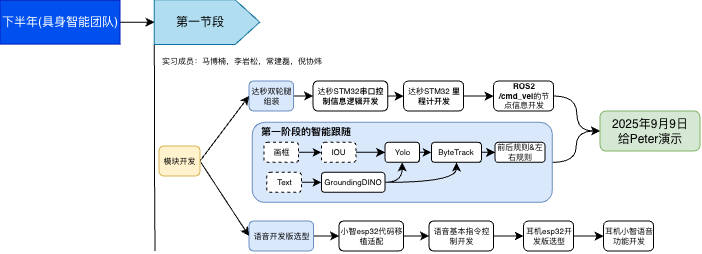

The diagram above was exported from draw.io. Its source (the exported page's mxGraphModel, read from the mxfile embedded in the PNG):
<mxGraphModel dx="920" dy="494" grid="1" gridSize="10" guides="1" tooltips="1" connect="1" arrows="1" fold="1" page="1" pageScale="1" pageWidth="827" pageHeight="1169" math="0" shadow="0">
  <root>
    <mxCell id="0" />
    <mxCell id="1" parent="0" />
    <mxCell id="2" edge="1" parent="1" source="3" style="edgeStyle=orthogonalEdgeStyle;rounded=0;orthogonalLoop=1;jettySize=auto;html=1;exitX=1;exitY=0.5;exitDx=0;exitDy=0;entryX=0;entryY=0.5;entryDx=0;entryDy=0;curved=1;" target="31">
      <mxGeometry relative="1" as="geometry" />
    </mxCell>
    <mxCell id="3" parent="1" style="rounded=1;whiteSpace=wrap;html=1;fillColor=#dae8fc;strokeColor=#6c8ebf;" value="" vertex="1">
      <mxGeometry height="80" width="300" x="452.31" y="401.37" as="geometry" />
    </mxCell>
    <mxCell id="4" edge="1" parent="1" source="5" style="edgeStyle=orthogonalEdgeStyle;rounded=0;orthogonalLoop=1;jettySize=auto;html=1;exitX=1;exitY=0.5;exitDx=0;exitDy=0;entryX=0.5;entryY=0;entryDx=0;entryDy=0;" target="42">
      <mxGeometry relative="1" as="geometry" />
    </mxCell>
    <mxCell id="5" parent="1" style="rounded=0;whiteSpace=wrap;html=1;fillColor=#0050ef;fontColor=#ffffff;strokeColor=#001DBC;" value="下半年(具身智能团队)" vertex="1">
      <mxGeometry height="43.83" width="120" x="200" y="279.26" as="geometry" />
    </mxCell>
    <mxCell id="6" edge="1" parent="1" source="42" style="edgeStyle=orthogonalEdgeStyle;rounded=0;orthogonalLoop=1;jettySize=auto;html=1;exitX=0;exitY=0;exitDx=0;exitDy=0;endArrow=none;endFill=0;">
      <mxGeometry relative="1" as="geometry">
        <mxPoint x="355" y="530" as="targetPoint" />
      </mxGeometry>
    </mxCell>
    <mxCell id="7" parent="1" style="text;html=1;whiteSpace=wrap;strokeColor=none;fillColor=none;align=left;verticalAlign=middle;rounded=0;fontSize=8;" value="实习成员：马博楠，李岩松，常建磊，倪协炜" vertex="1">
      <mxGeometry height="20" width="165.38" x="360" y="330" as="geometry" />
    </mxCell>
    <mxCell id="8" edge="1" parent="1" source="9" style="edgeStyle=orthogonalEdgeStyle;rounded=0;orthogonalLoop=1;jettySize=auto;html=1;exitX=1;exitY=0.5;exitDx=0;exitDy=0;entryX=0;entryY=0.5;entryDx=0;entryDy=0;fontSize=8;" target="11">
      <mxGeometry relative="1" as="geometry" />
    </mxCell>
    <mxCell id="9" parent="1" style="rounded=1;whiteSpace=wrap;html=1;fontSize=8;fillColor=#dae8fc;strokeColor=#6c8ebf;" value="达秒双轮腿组装" vertex="1">
      <mxGeometry height="30" width="44.62" x="449" y="360" as="geometry" />
    </mxCell>
    <mxCell id="10" edge="1" parent="1" source="11" style="edgeStyle=orthogonalEdgeStyle;rounded=0;orthogonalLoop=1;jettySize=auto;html=1;fontSize=8;" target="13" value="">
      <mxGeometry relative="1" as="geometry" />
    </mxCell>
    <mxCell id="11" parent="1" style="rounded=1;whiteSpace=wrap;html=1;fontSize=8;" value="达秒STM32&lt;font style=&quot;color: rgb(0, 0, 0);&quot;&gt;&lt;b style=&quot;&quot;&gt;串口控制信息逻辑开发&lt;/b&gt;&lt;/font&gt;" vertex="1">
      <mxGeometry height="30" width="74.62" x="513.0899999999999" y="360" as="geometry" />
    </mxCell>
    <mxCell id="12" edge="1" parent="1" source="13" style="edgeStyle=orthogonalEdgeStyle;rounded=0;orthogonalLoop=1;jettySize=auto;html=1;" target="15" value="">
      <mxGeometry relative="1" as="geometry" />
    </mxCell>
    <mxCell id="13" parent="1" style="rounded=1;whiteSpace=wrap;html=1;fontSize=8;" value="达秒STM32 &lt;font style=&quot;color: rgb(0, 0, 0);&quot;&gt;&lt;b&gt;里程计开发&lt;/b&gt;&lt;/font&gt;" vertex="1">
      <mxGeometry height="30" width="60" x="603.62" y="360" as="geometry" />
    </mxCell>
    <mxCell id="14" edge="1" parent="1" source="15" style="edgeStyle=orthogonalEdgeStyle;rounded=0;orthogonalLoop=1;jettySize=auto;html=1;exitX=1;exitY=0.5;exitDx=0;exitDy=0;entryX=0;entryY=0.5;entryDx=0;entryDy=0;curved=1;" target="31">
      <mxGeometry relative="1" as="geometry" />
    </mxCell>
    <mxCell id="15" parent="1" style="rounded=1;whiteSpace=wrap;html=1;fontSize=8;" value="&lt;font style=&quot;color: rgb(0, 0, 0);&quot;&gt;&lt;b style=&quot;&quot;&gt;ROS2 /cmd_vel&lt;/b&gt;&lt;/font&gt;的节点信息开发" vertex="1">
      <mxGeometry height="30" width="60" x="693.62" y="360" as="geometry" />
    </mxCell>
    <mxCell id="16" edge="1" parent="1" source="17" style="edgeStyle=orthogonalEdgeStyle;rounded=0;orthogonalLoop=1;jettySize=auto;html=1;exitX=1;exitY=0.5;exitDx=0;exitDy=0;entryX=0;entryY=0.5;entryDx=0;entryDy=0;" target="19">
      <mxGeometry relative="1" as="geometry" />
    </mxCell>
    <mxCell id="17" parent="1" style="rounded=1;whiteSpace=wrap;html=1;fontSize=8;" value="Yolo" vertex="1">
      <mxGeometry height="20" width="34.62" x="584.9999999999999" y="421.37" as="geometry" />
    </mxCell>
    <mxCell id="18" edge="1" parent="1" source="19" style="edgeStyle=orthogonalEdgeStyle;rounded=0;orthogonalLoop=1;jettySize=auto;html=1;exitX=1;exitY=0.5;exitDx=0;exitDy=0;entryX=0;entryY=0.5;entryDx=0;entryDy=0;" target="20">
      <mxGeometry relative="1" as="geometry" />
    </mxCell>
    <mxCell id="19" parent="1" style="rounded=1;whiteSpace=wrap;html=1;fontSize=8;" value="ByteTrack" vertex="1">
      <mxGeometry height="20" width="50" x="631.44" y="421.37" as="geometry" />
    </mxCell>
    <mxCell id="20" parent="1" style="rounded=1;whiteSpace=wrap;html=1;fontSize=8;" value="前后规则&amp;amp;左右规则" vertex="1">
      <mxGeometry height="20" width="50" x="695" y="421.37" as="geometry" />
    </mxCell>
    <mxCell id="21" edge="1" parent="1" source="22" style="edgeStyle=orthogonalEdgeStyle;rounded=0;orthogonalLoop=1;jettySize=auto;html=1;exitX=1;exitY=0.5;exitDx=0;exitDy=0;entryX=0;entryY=0.5;entryDx=0;entryDy=0;" target="17">
      <mxGeometry relative="1" as="geometry" />
    </mxCell>
    <mxCell id="22" parent="1" style="rounded=1;whiteSpace=wrap;html=1;fontSize=8;dashed=1;" value="IOU" vertex="1">
      <mxGeometry height="20" width="34.62" x="521.44" y="421.37" as="geometry" />
    </mxCell>
    <mxCell id="23" edge="1" parent="1" source="24" style="edgeStyle=orthogonalEdgeStyle;rounded=0;orthogonalLoop=1;jettySize=auto;html=1;exitX=1;exitY=0.5;exitDx=0;exitDy=0;entryX=0;entryY=0.5;entryDx=0;entryDy=0;" target="22">
      <mxGeometry relative="1" as="geometry" />
    </mxCell>
    <mxCell id="24" parent="1" style="rounded=1;whiteSpace=wrap;html=1;fontSize=8;dashed=1;" value="画框" vertex="1">
      <mxGeometry height="20" width="34.62" x="464" y="421.37" as="geometry" />
    </mxCell>
    <mxCell id="25" edge="1" parent="1" source="26" style="edgeStyle=orthogonalEdgeStyle;rounded=0;orthogonalLoop=1;jettySize=auto;html=1;exitX=1;exitY=0.5;exitDx=0;exitDy=0;entryX=0;entryY=0.5;entryDx=0;entryDy=0;" target="29">
      <mxGeometry relative="1" as="geometry" />
    </mxCell>
    <mxCell id="26" parent="1" style="rounded=1;whiteSpace=wrap;html=1;fontSize=8;dashed=1;" value="Text" vertex="1">
      <mxGeometry height="20" width="34.62" x="466.82" y="451.37" as="geometry" />
    </mxCell>
    <mxCell id="27" edge="1" parent="1" source="29" style="edgeStyle=orthogonalEdgeStyle;rounded=0;orthogonalLoop=1;jettySize=auto;html=1;exitX=1;exitY=0.5;exitDx=0;exitDy=0;entryX=0.5;entryY=1;entryDx=0;entryDy=0;curved=1;" target="17">
      <mxGeometry relative="1" as="geometry" />
    </mxCell>
    <mxCell id="28" edge="1" parent="1" source="29" style="edgeStyle=orthogonalEdgeStyle;rounded=0;orthogonalLoop=1;jettySize=auto;html=1;exitX=1;exitY=0.5;exitDx=0;exitDy=0;entryX=0.5;entryY=1;entryDx=0;entryDy=0;curved=1;" target="19">
      <mxGeometry relative="1" as="geometry" />
    </mxCell>
    <mxCell id="29" parent="1" style="rounded=1;whiteSpace=wrap;html=1;fontSize=8;" value="GroundingDINO" vertex="1">
      <mxGeometry height="20" width="63.56" x="521.44" y="451.37" as="geometry" />
    </mxCell>
    <mxCell id="30" parent="1" style="text;html=1;whiteSpace=wrap;strokeColor=none;fillColor=none;align=center;verticalAlign=middle;rounded=0;fontStyle=1;fontSize=10;fontColor=light-dark(#000000,#FFFFFF);" value="第一阶段的智能跟随" vertex="1">
      <mxGeometry height="20.74" width="100" x="456.06" y="398.63" as="geometry" />
    </mxCell>
    <mxCell id="31" parent="1" style="rounded=1;whiteSpace=wrap;html=1;fillColor=#d5e8d4;strokeColor=#82b366;" value="2025年9月9日&lt;br&gt;给Peter演示" vertex="1">
      <mxGeometry height="40" width="100" x="800" y="390" as="geometry" />
    </mxCell>
    <mxCell id="32" edge="1" parent="1" source="33" style="edgeStyle=orthogonalEdgeStyle;rounded=0;orthogonalLoop=1;jettySize=auto;html=1;exitX=1;exitY=0.5;exitDx=0;exitDy=0;entryX=0;entryY=0.5;entryDx=0;entryDy=0;" target="35">
      <mxGeometry relative="1" as="geometry" />
    </mxCell>
    <mxCell id="33" parent="1" style="rounded=1;whiteSpace=wrap;html=1;fontSize=8;fillColor=#dae8fc;strokeColor=#6c8ebf;" value="语音开发版选型" vertex="1">
      <mxGeometry height="30" width="64.62" x="449" y="500" as="geometry" />
    </mxCell>
    <mxCell id="34" edge="1" parent="1" source="35" style="edgeStyle=orthogonalEdgeStyle;rounded=0;orthogonalLoop=1;jettySize=auto;html=1;exitX=1;exitY=0.5;exitDx=0;exitDy=0;entryX=0;entryY=0.5;entryDx=0;entryDy=0;" target="37">
      <mxGeometry relative="1" as="geometry" />
    </mxCell>
    <mxCell id="35" parent="1" style="rounded=1;whiteSpace=wrap;html=1;fontSize=8;" value="小智esp32代码移植适配" vertex="1">
      <mxGeometry height="30" width="64.62" x="539" y="500" as="geometry" />
    </mxCell>
    <mxCell id="36" edge="1" parent="1" source="37" style="edgeStyle=orthogonalEdgeStyle;rounded=0;orthogonalLoop=1;jettySize=auto;html=1;exitX=1;exitY=0.5;exitDx=0;exitDy=0;entryX=0;entryY=0.5;entryDx=0;entryDy=0;" target="39">
      <mxGeometry relative="1" as="geometry" />
    </mxCell>
    <mxCell id="37" parent="1" style="rounded=1;whiteSpace=wrap;html=1;fontSize=8;" value="语音基本指令控制开发" vertex="1">
      <mxGeometry height="30" width="64.62" x="629" y="500" as="geometry" />
    </mxCell>
    <mxCell id="38" edge="1" parent="1" source="39" style="edgeStyle=orthogonalEdgeStyle;rounded=0;orthogonalLoop=1;jettySize=auto;html=1;" target="40" value="">
      <mxGeometry relative="1" as="geometry" />
    </mxCell>
    <mxCell id="39" parent="1" style="rounded=1;whiteSpace=wrap;html=1;fontSize=8;" value="耳机esp32开发版选型" vertex="1">
      <mxGeometry height="30" width="50" x="723.62" y="500" as="geometry" />
    </mxCell>
    <mxCell id="40" parent="1" style="rounded=1;whiteSpace=wrap;html=1;fontSize=8;" value="耳机小智语音功能开发" vertex="1">
      <mxGeometry height="30" width="50" x="803.62" y="500" as="geometry" />
    </mxCell>
    <mxCell id="41" connectable="0" parent="1" style="group" value="" vertex="1">
      <mxGeometry height="44.85000000000002" width="105.35000000000002" x="354.37" y="278.75" as="geometry" />
    </mxCell>
    <mxCell id="42" parent="41" style="verticalLabelPosition=bottom;verticalAlign=top;html=1;shape=offPageConnector;rounded=0;size=0.23413869420877945;rotation=-90;fillColor=#b1ddf0;strokeColor=#10739e;" value="" vertex="1">
      <mxGeometry height="105.35" width="44.85" x="30.25" y="-30.25" as="geometry" />
    </mxCell>
    <mxCell id="43" parent="41" style="text;html=1;whiteSpace=wrap;strokeColor=none;fillColor=none;align=center;verticalAlign=middle;rounded=0;fontSize=12;" value="第一节段" vertex="1">
      <mxGeometry height="23.83" width="70" x="11.009999999999991" y="10.509999999999991" as="geometry" />
    </mxCell>
    <mxCell id="44" edge="1" parent="1" source="46" style="rounded=0;orthogonalLoop=1;jettySize=auto;html=1;exitX=1;exitY=0.5;exitDx=0;exitDy=0;entryX=0;entryY=0.5;entryDx=0;entryDy=0;" target="9">
      <mxGeometry relative="1" as="geometry" />
    </mxCell>
    <mxCell id="45" edge="1" parent="1" source="46" style="rounded=0;orthogonalLoop=1;jettySize=auto;html=1;exitX=1;exitY=0.5;exitDx=0;exitDy=0;entryX=0;entryY=0.5;entryDx=0;entryDy=0;" target="33">
      <mxGeometry relative="1" as="geometry" />
    </mxCell>
    <mxCell id="46" parent="1" style="rounded=1;whiteSpace=wrap;html=1;fontSize=8;fillColor=#fff2cc;strokeColor=#d6b656;" value="模块开发" vertex="1">
      <mxGeometry height="30" width="40.91" x="359.09" y="425" as="geometry" />
    </mxCell>
  </root>
</mxGraphModel>